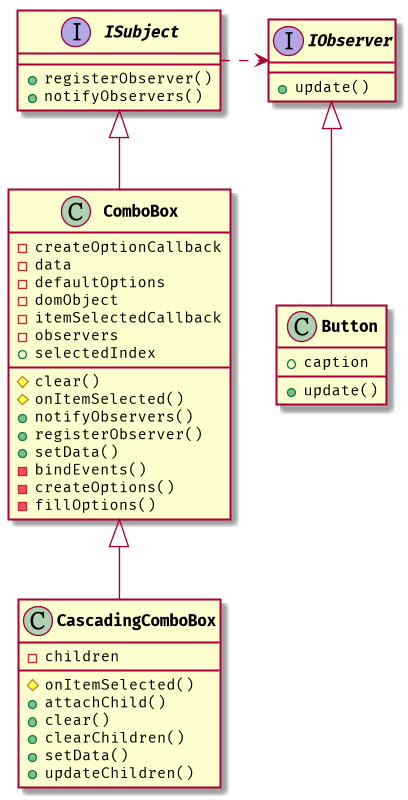

The diagram above was rendered by PlantUML. Its source (embedded in the PNG):
@startuml

skinparam defaultFontName "Fira Code"
skinparam class {
    FontStyle bold
    FontSize 12
}

scale 800*800

interface IObserver{
    +update()
}

interface ISubject{
    +registerObserver()
    +notifyObservers()
}

class Button{
    +caption
    +update()
}

class ComboBox{
    -createOptionCallback
    -data
    -defaultOptions
    -domObject
    -itemSelectedCallback
    -observers
    #clear()
    #onItemSelected()
    +notifyObservers()
    +registerObserver()
    +selectedIndex
    +setData()
    -bindEvents()
    -createOptions()
    -fillOptions()
}

class CascadingComboBox{
    -children
    #onItemSelected()
    +attachChild()
    +clear()
    +clearChildren()
    +setData()
    +updateChildren()
}

IObserver <|-down- Button
ISubject <|-down- ComboBox
ComboBox <|-down- CascadingComboBox
ISubject .right.>  IObserver


@enduml